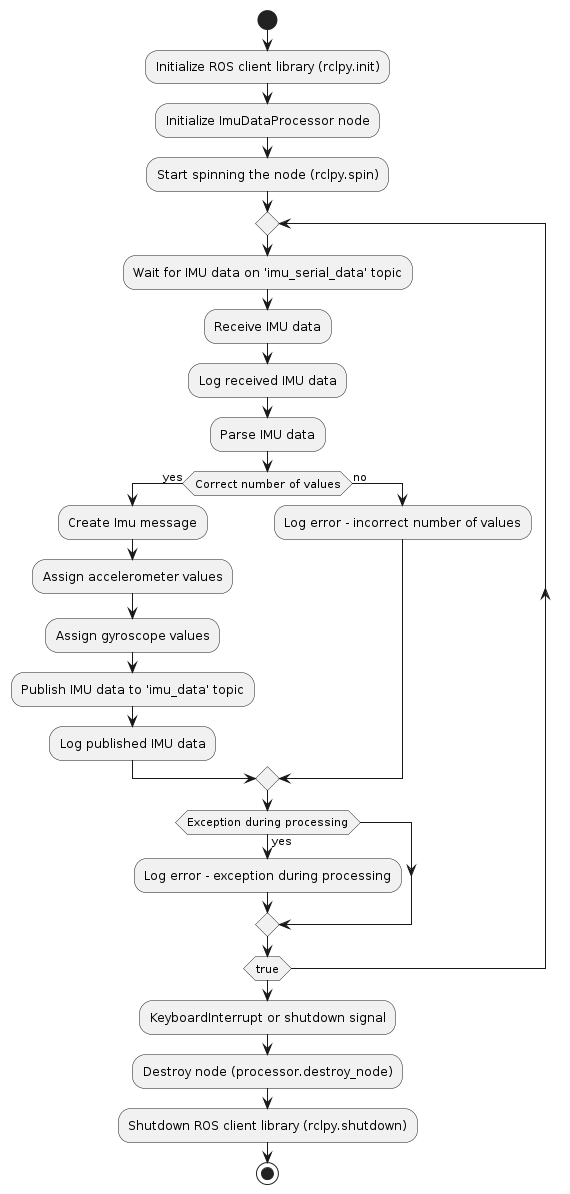

The diagram above was rendered by PlantUML. Its source (embedded in the PNG):
@startuml
start

:Initialize ROS client library (rclpy.init);
:Initialize ImuDataProcessor node;
:Start spinning the node (rclpy.spin);

repeat
    :Wait for IMU data on 'imu_serial_data' topic;
    :Receive IMU data;
    :Log received IMU data;
    :Parse IMU data;
    
    if (Correct number of values) then (yes)
        :Create Imu message;
        :Assign accelerometer values;
        :Assign gyroscope values;
        :Publish IMU data to 'imu_data' topic;
        :Log published IMU data;
    else (no)
        :Log error - incorrect number of values;
    endif

    if (Exception during processing) then (yes)
        :Log error - exception during processing;
    endif
repeat while (true)

:KeyboardInterrupt or shutdown signal;
:Destroy node (processor.destroy_node);
:Shutdown ROS client library (rclpy.shutdown);

stop
@enduml